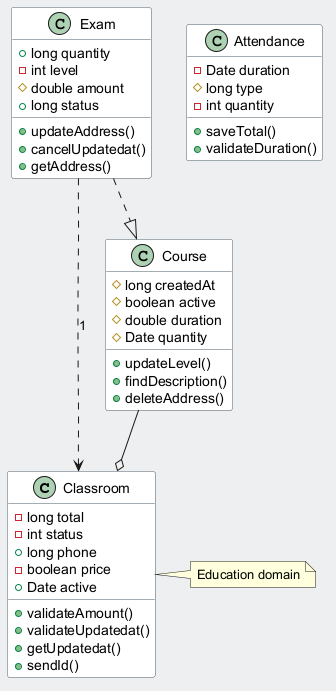

The diagram above was rendered by PlantUML. Its source (embedded in the PNG):
@startuml
skinparam backgroundColor #ECEFF1
skinparam classBackgroundColor #FFFFFF
skinparam classBorderColor #455A64
class Classroom {
  -long total
  -int status
  +long phone
  -boolean price
  +Date active
  +validateAmount()
  +validateUpdatedat()
  +getUpdatedat()
  +sendId()
}
class Exam {
  +long quantity
  -int level
  #double amount
  +long status
  +updateAddress()
  +cancelUpdatedat()
  +getAddress()
}
class Attendance {
  -Date duration
  #long type
  -int quantity
  +saveTotal()
  +validateDuration()
}
class Course {
  #long createdAt
  #boolean active
  #double duration
  #Date quantity
  +updateLevel()
  +findDescription()
  +deleteAddress()
}
Course --o Classroom
Exam ..> Classroom : "1"
Exam ..|> Course
note right of Classroom : Education domain
@enduml